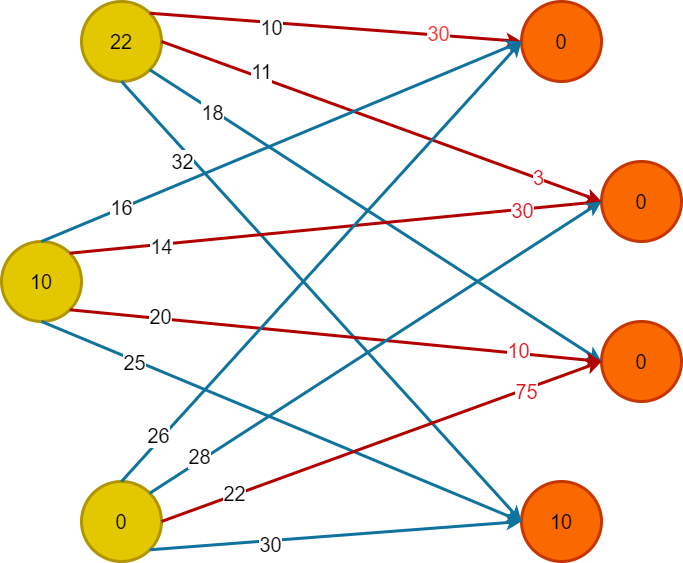

The diagram above was exported from draw.io. Its source (the exported page's mxGraphModel, read from the mxfile embedded in the PNG):
<mxGraphModel dx="780" dy="462" grid="1" gridSize="10" guides="1" tooltips="1" connect="1" arrows="1" fold="1" page="1" pageScale="1" pageWidth="827" pageHeight="1169" math="0" shadow="0">
  <root>
    <mxCell id="0" />
    <mxCell id="1" parent="0" />
    <mxCell id="ZoI9kjcBAeSqfkq3mF2D-1" value="22" style="ellipse;whiteSpace=wrap;html=1;aspect=fixed;fillColor=#e3c800;strokeColor=#B09500;strokeWidth=3;fontColor=#000000;fontSize=20;" parent="1" vertex="1">
      <mxGeometry x="160" y="80" width="80" height="80" as="geometry" />
    </mxCell>
    <mxCell id="ZoI9kjcBAeSqfkq3mF2D-2" value="0" style="ellipse;whiteSpace=wrap;html=1;aspect=fixed;strokeWidth=3;fillColor=#fa6800;strokeColor=#C73500;fontColor=#000000;fontSize=20;" parent="1" vertex="1">
      <mxGeometry x="600" y="80" width="80" height="80" as="geometry" />
    </mxCell>
    <mxCell id="ZoI9kjcBAeSqfkq3mF2D-3" value="10" style="ellipse;whiteSpace=wrap;html=1;aspect=fixed;fillColor=#e3c800;strokeColor=#B09500;strokeWidth=3;fontColor=#000000;fontSize=20;" parent="1" vertex="1">
      <mxGeometry x="80" y="320" width="80" height="80" as="geometry" />
    </mxCell>
    <mxCell id="ZoI9kjcBAeSqfkq3mF2D-4" value="0" style="ellipse;whiteSpace=wrap;html=1;aspect=fixed;strokeWidth=3;fillColor=#fa6800;strokeColor=#C73500;fontColor=#000000;fontSize=20;" parent="1" vertex="1">
      <mxGeometry x="680" y="240" width="80" height="80" as="geometry" />
    </mxCell>
    <mxCell id="ZoI9kjcBAeSqfkq3mF2D-5" value="0" style="ellipse;whiteSpace=wrap;html=1;aspect=fixed;strokeWidth=3;fillColor=#fa6800;strokeColor=#C73500;fontColor=#000000;fontSize=20;" parent="1" vertex="1">
      <mxGeometry x="680" y="400" width="80" height="80" as="geometry" />
    </mxCell>
    <mxCell id="ZoI9kjcBAeSqfkq3mF2D-6" value="0" style="ellipse;whiteSpace=wrap;html=1;aspect=fixed;fillColor=#e3c800;strokeColor=#B09500;strokeWidth=3;fontColor=#000000;fontSize=20;" parent="1" vertex="1">
      <mxGeometry x="160" y="560" width="80" height="80" as="geometry" />
    </mxCell>
    <mxCell id="ZoI9kjcBAeSqfkq3mF2D-7" value="10" style="ellipse;whiteSpace=wrap;html=1;aspect=fixed;strokeWidth=3;fillColor=#fa6800;strokeColor=#C73500;fontColor=#000000;fontSize=20;" parent="1" vertex="1">
      <mxGeometry x="600" y="560" width="80" height="80" as="geometry" />
    </mxCell>
    <mxCell id="ZoI9kjcBAeSqfkq3mF2D-8" value="" style="endArrow=classic;html=1;rounded=0;exitX=1;exitY=0;exitDx=0;exitDy=0;entryX=0;entryY=0.5;entryDx=0;entryDy=0;strokeWidth=3;fillColor=#e51400;strokeColor=#B20000;fontSize=20;" parent="1" source="ZoI9kjcBAeSqfkq3mF2D-1" target="ZoI9kjcBAeSqfkq3mF2D-2" edge="1">
      <mxGeometry width="50" height="50" relative="1" as="geometry">
        <mxPoint x="470" y="330" as="sourcePoint" />
        <mxPoint x="520" y="280" as="targetPoint" />
      </mxGeometry>
    </mxCell>
    <mxCell id="ZoI9kjcBAeSqfkq3mF2D-21" value="10" style="edgeLabel;html=1;align=center;verticalAlign=middle;resizable=0;points=[];fontSize=20;" parent="ZoI9kjcBAeSqfkq3mF2D-8" vertex="1" connectable="0">
      <mxGeometry x="-0.1212" y="-1" relative="1" as="geometry">
        <mxPoint x="-42" as="offset" />
      </mxGeometry>
    </mxCell>
    <mxCell id="ZoI9kjcBAeSqfkq3mF2D-34" value="30" style="edgeLabel;html=1;align=center;verticalAlign=middle;resizable=0;points=[];fontSize=20;fontColor=#FF3333;" parent="ZoI9kjcBAeSqfkq3mF2D-8" vertex="1" connectable="0">
      <mxGeometry x="0.5482" y="2" relative="1" as="geometry">
        <mxPoint as="offset" />
      </mxGeometry>
    </mxCell>
    <mxCell id="ZoI9kjcBAeSqfkq3mF2D-9" value="" style="endArrow=classic;html=1;rounded=0;exitX=1;exitY=0.5;exitDx=0;exitDy=0;entryX=0;entryY=0.5;entryDx=0;entryDy=0;fillColor=#e51400;strokeColor=#B20000;strokeWidth=3;fontSize=20;" parent="1" source="ZoI9kjcBAeSqfkq3mF2D-1" target="ZoI9kjcBAeSqfkq3mF2D-4" edge="1">
      <mxGeometry width="50" height="50" relative="1" as="geometry">
        <mxPoint x="230.0042712474585" y="319.9957287525416" as="sourcePoint" />
        <mxPoint x="460" y="200" as="targetPoint" />
      </mxGeometry>
    </mxCell>
    <mxCell id="ZoI9kjcBAeSqfkq3mF2D-22" value="11" style="edgeLabel;html=1;align=center;verticalAlign=middle;resizable=0;points=[];fontSize=20;" parent="ZoI9kjcBAeSqfkq3mF2D-9" vertex="1" connectable="0">
      <mxGeometry x="-0.374" y="5" relative="1" as="geometry">
        <mxPoint x="-40" y="-16" as="offset" />
      </mxGeometry>
    </mxCell>
    <mxCell id="-Rmaazku2yIqSIrRBR8C-4" value="3" style="edgeLabel;html=1;align=center;verticalAlign=middle;resizable=0;points=[];fontSize=20;fontColor=#e1141e;" vertex="1" connectable="0" parent="ZoI9kjcBAeSqfkq3mF2D-9">
      <mxGeometry x="0.708" y="1" relative="1" as="geometry">
        <mxPoint as="offset" />
      </mxGeometry>
    </mxCell>
    <mxCell id="ZoI9kjcBAeSqfkq3mF2D-10" value="" style="endArrow=classic;html=1;rounded=0;exitX=0.5;exitY=1;exitDx=0;exitDy=0;entryX=0;entryY=0.5;entryDx=0;entryDy=0;fillColor=#b1ddf0;strokeColor=#10739e;strokeWidth=3;fontSize=20;" parent="1" source="ZoI9kjcBAeSqfkq3mF2D-1" target="ZoI9kjcBAeSqfkq3mF2D-7" edge="1">
      <mxGeometry width="50" height="50" relative="1" as="geometry">
        <mxPoint x="470" y="330" as="sourcePoint" />
        <mxPoint x="520" y="280" as="targetPoint" />
      </mxGeometry>
    </mxCell>
    <mxCell id="ZoI9kjcBAeSqfkq3mF2D-24" value="32" style="edgeLabel;html=1;align=center;verticalAlign=middle;resizable=0;points=[];fontSize=20;" parent="ZoI9kjcBAeSqfkq3mF2D-10" vertex="1" connectable="0">
      <mxGeometry x="-0.6208" y="-2" relative="1" as="geometry">
        <mxPoint x="-14" y="-5" as="offset" />
      </mxGeometry>
    </mxCell>
    <mxCell id="ZoI9kjcBAeSqfkq3mF2D-11" value="" style="endArrow=classic;html=1;rounded=0;exitX=1;exitY=1;exitDx=0;exitDy=0;entryX=0;entryY=0.5;entryDx=0;entryDy=0;fillColor=#b1ddf0;strokeColor=#10739e;strokeWidth=3;fontSize=20;" parent="1" source="ZoI9kjcBAeSqfkq3mF2D-1" target="ZoI9kjcBAeSqfkq3mF2D-5" edge="1">
      <mxGeometry width="50" height="50" relative="1" as="geometry">
        <mxPoint x="470" y="330" as="sourcePoint" />
        <mxPoint x="520" y="280" as="targetPoint" />
      </mxGeometry>
    </mxCell>
    <mxCell id="ZoI9kjcBAeSqfkq3mF2D-23" value="18" style="edgeLabel;html=1;align=center;verticalAlign=middle;resizable=0;points=[];fontSize=20;" parent="ZoI9kjcBAeSqfkq3mF2D-11" vertex="1" connectable="0">
      <mxGeometry x="-0.5738" y="1" relative="1" as="geometry">
        <mxPoint x="-35" y="-19" as="offset" />
      </mxGeometry>
    </mxCell>
    <mxCell id="ZoI9kjcBAeSqfkq3mF2D-13" value="" style="endArrow=classic;html=1;rounded=0;exitX=1;exitY=1;exitDx=0;exitDy=0;entryX=0;entryY=0.5;entryDx=0;entryDy=0;fillColor=#b1ddf0;strokeColor=#10739e;strokeWidth=3;fontSize=20;" parent="1" source="ZoI9kjcBAeSqfkq3mF2D-6" target="ZoI9kjcBAeSqfkq3mF2D-7" edge="1">
      <mxGeometry width="50" height="50" relative="1" as="geometry">
        <mxPoint x="470" y="480" as="sourcePoint" />
        <mxPoint x="520" y="430" as="targetPoint" />
      </mxGeometry>
    </mxCell>
    <mxCell id="ZoI9kjcBAeSqfkq3mF2D-32" value="30" style="edgeLabel;html=1;align=center;verticalAlign=middle;resizable=0;points=[];fontSize=20;" parent="ZoI9kjcBAeSqfkq3mF2D-13" vertex="1" connectable="0">
      <mxGeometry x="-0.3563" y="-3" relative="1" as="geometry">
        <mxPoint as="offset" />
      </mxGeometry>
    </mxCell>
    <mxCell id="ZoI9kjcBAeSqfkq3mF2D-14" value="" style="endArrow=classic;html=1;rounded=0;exitX=0.5;exitY=1;exitDx=0;exitDy=0;entryX=0;entryY=0.5;entryDx=0;entryDy=0;fillColor=#b1ddf0;strokeColor=#10739e;strokeWidth=3;fontSize=20;" parent="1" source="ZoI9kjcBAeSqfkq3mF2D-3" target="ZoI9kjcBAeSqfkq3mF2D-7" edge="1">
      <mxGeometry width="50" height="50" relative="1" as="geometry">
        <mxPoint x="190" y="520" as="sourcePoint" />
        <mxPoint x="440" y="430" as="targetPoint" />
      </mxGeometry>
    </mxCell>
    <mxCell id="ZoI9kjcBAeSqfkq3mF2D-28" value="25" style="edgeLabel;html=1;align=center;verticalAlign=middle;resizable=0;points=[];fontSize=20;" parent="ZoI9kjcBAeSqfkq3mF2D-14" vertex="1" connectable="0">
      <mxGeometry x="-0.6066" y="-1" relative="1" as="geometry">
        <mxPoint x="-1" as="offset" />
      </mxGeometry>
    </mxCell>
    <mxCell id="ZoI9kjcBAeSqfkq3mF2D-15" value="" style="endArrow=classic;html=1;rounded=0;exitX=0.5;exitY=0;exitDx=0;exitDy=0;entryX=0;entryY=0.5;entryDx=0;entryDy=0;fillColor=#b1ddf0;strokeColor=#10739e;strokeWidth=3;fontSize=20;" parent="1" source="ZoI9kjcBAeSqfkq3mF2D-3" target="ZoI9kjcBAeSqfkq3mF2D-2" edge="1">
      <mxGeometry width="50" height="50" relative="1" as="geometry">
        <mxPoint x="470" y="480" as="sourcePoint" />
        <mxPoint x="520" y="430" as="targetPoint" />
      </mxGeometry>
    </mxCell>
    <mxCell id="ZoI9kjcBAeSqfkq3mF2D-25" value="16" style="edgeLabel;html=1;align=center;verticalAlign=middle;resizable=0;points=[];fontSize=20;" parent="ZoI9kjcBAeSqfkq3mF2D-15" vertex="1" connectable="0">
      <mxGeometry x="-0.6678" relative="1" as="geometry">
        <mxPoint y="-1" as="offset" />
      </mxGeometry>
    </mxCell>
    <mxCell id="ZoI9kjcBAeSqfkq3mF2D-16" value="" style="endArrow=classic;html=1;rounded=0;exitX=1;exitY=0;exitDx=0;exitDy=0;fillColor=#e51400;strokeColor=#B20000;strokeWidth=3;entryX=0;entryY=0.5;entryDx=0;entryDy=0;fontSize=20;" parent="1" source="ZoI9kjcBAeSqfkq3mF2D-3" target="ZoI9kjcBAeSqfkq3mF2D-4" edge="1">
      <mxGeometry width="50" height="50" relative="1" as="geometry">
        <mxPoint x="470" y="480" as="sourcePoint" />
        <mxPoint x="640" y="280" as="targetPoint" />
      </mxGeometry>
    </mxCell>
    <mxCell id="ZoI9kjcBAeSqfkq3mF2D-26" value="14" style="edgeLabel;html=1;align=center;verticalAlign=middle;resizable=0;points=[];fontSize=20;" parent="ZoI9kjcBAeSqfkq3mF2D-16" vertex="1" connectable="0">
      <mxGeometry x="-0.6587" y="-2" relative="1" as="geometry">
        <mxPoint as="offset" />
      </mxGeometry>
    </mxCell>
    <mxCell id="-Rmaazku2yIqSIrRBR8C-5" value="30" style="edgeLabel;html=1;align=center;verticalAlign=middle;resizable=0;points=[];fontSize=20;fontColor=#e1141e;" vertex="1" connectable="0" parent="ZoI9kjcBAeSqfkq3mF2D-16">
      <mxGeometry x="0.6986" y="-1" relative="1" as="geometry">
        <mxPoint as="offset" />
      </mxGeometry>
    </mxCell>
    <mxCell id="ZoI9kjcBAeSqfkq3mF2D-17" value="" style="endArrow=classic;html=1;rounded=0;exitX=1;exitY=1;exitDx=0;exitDy=0;entryX=0;entryY=0.5;entryDx=0;entryDy=0;fillColor=#e51400;strokeColor=#B20000;strokeWidth=3;fontSize=20;" parent="1" source="ZoI9kjcBAeSqfkq3mF2D-3" target="ZoI9kjcBAeSqfkq3mF2D-5" edge="1">
      <mxGeometry width="50" height="50" relative="1" as="geometry">
        <mxPoint x="470" y="480" as="sourcePoint" />
        <mxPoint x="520" y="430" as="targetPoint" />
      </mxGeometry>
    </mxCell>
    <mxCell id="ZoI9kjcBAeSqfkq3mF2D-27" value="20" style="edgeLabel;html=1;align=center;verticalAlign=middle;resizable=0;points=[];fontSize=20;" parent="ZoI9kjcBAeSqfkq3mF2D-17" vertex="1" connectable="0">
      <mxGeometry x="-0.6633" y="3" relative="1" as="geometry">
        <mxPoint as="offset" />
      </mxGeometry>
    </mxCell>
    <mxCell id="-Rmaazku2yIqSIrRBR8C-8" value="10" style="edgeLabel;html=1;align=center;verticalAlign=middle;resizable=0;points=[];fontSize=20;fontColor=#e1141e;" vertex="1" connectable="0" parent="ZoI9kjcBAeSqfkq3mF2D-17">
      <mxGeometry x="0.683" y="3" relative="1" as="geometry">
        <mxPoint as="offset" />
      </mxGeometry>
    </mxCell>
    <mxCell id="ZoI9kjcBAeSqfkq3mF2D-18" value="" style="endArrow=classic;html=1;rounded=0;exitX=0.5;exitY=0;exitDx=0;exitDy=0;entryX=0;entryY=0.5;entryDx=0;entryDy=0;fillColor=#b1ddf0;strokeColor=#10739e;strokeWidth=3;fontSize=20;" parent="1" source="ZoI9kjcBAeSqfkq3mF2D-6" target="ZoI9kjcBAeSqfkq3mF2D-2" edge="1">
      <mxGeometry width="50" height="50" relative="1" as="geometry">
        <mxPoint x="470" y="480" as="sourcePoint" />
        <mxPoint x="520" y="430" as="targetPoint" />
      </mxGeometry>
    </mxCell>
    <mxCell id="ZoI9kjcBAeSqfkq3mF2D-29" value="26" style="edgeLabel;html=1;align=center;verticalAlign=middle;resizable=0;points=[];fontSize=20;" parent="ZoI9kjcBAeSqfkq3mF2D-18" vertex="1" connectable="0">
      <mxGeometry x="-0.8014" y="4" relative="1" as="geometry">
        <mxPoint as="offset" />
      </mxGeometry>
    </mxCell>
    <mxCell id="ZoI9kjcBAeSqfkq3mF2D-19" value="" style="endArrow=classic;html=1;rounded=0;exitX=1;exitY=0;exitDx=0;exitDy=0;entryX=0;entryY=0.5;entryDx=0;entryDy=0;fillColor=#b1ddf0;strokeColor=#10739e;strokeWidth=3;fontSize=20;" parent="1" source="ZoI9kjcBAeSqfkq3mF2D-6" target="ZoI9kjcBAeSqfkq3mF2D-4" edge="1">
      <mxGeometry width="50" height="50" relative="1" as="geometry">
        <mxPoint x="470" y="480" as="sourcePoint" />
        <mxPoint x="520" y="430" as="targetPoint" />
      </mxGeometry>
    </mxCell>
    <mxCell id="ZoI9kjcBAeSqfkq3mF2D-30" value="28" style="edgeLabel;html=1;align=center;verticalAlign=middle;resizable=0;points=[];fontSize=20;" parent="ZoI9kjcBAeSqfkq3mF2D-19" vertex="1" connectable="0">
      <mxGeometry x="-0.7746" y="5" relative="1" as="geometry">
        <mxPoint x="1" as="offset" />
      </mxGeometry>
    </mxCell>
    <mxCell id="ZoI9kjcBAeSqfkq3mF2D-20" value="" style="endArrow=classic;html=1;rounded=0;exitX=1;exitY=0.5;exitDx=0;exitDy=0;entryX=0;entryY=0.5;entryDx=0;entryDy=0;fillColor=#e51400;strokeColor=#B20000;strokeWidth=3;fontSize=20;" parent="1" source="ZoI9kjcBAeSqfkq3mF2D-6" target="ZoI9kjcBAeSqfkq3mF2D-5" edge="1">
      <mxGeometry width="50" height="50" relative="1" as="geometry">
        <mxPoint x="280" y="584" as="sourcePoint" />
        <mxPoint x="330" y="534" as="targetPoint" />
      </mxGeometry>
    </mxCell>
    <mxCell id="ZoI9kjcBAeSqfkq3mF2D-31" value="22" style="edgeLabel;html=1;align=center;verticalAlign=middle;resizable=0;points=[];fontSize=20;" parent="ZoI9kjcBAeSqfkq3mF2D-20" vertex="1" connectable="0">
      <mxGeometry x="-0.6607" y="2" relative="1" as="geometry">
        <mxPoint x="-1" as="offset" />
      </mxGeometry>
    </mxCell>
    <mxCell id="-Rmaazku2yIqSIrRBR8C-7" value="75" style="edgeLabel;html=1;align=center;verticalAlign=middle;resizable=0;points=[];fontSize=20;fontColor=#e1141e;" vertex="1" connectable="0" parent="ZoI9kjcBAeSqfkq3mF2D-20">
      <mxGeometry x="0.6511" y="-2" relative="1" as="geometry">
        <mxPoint as="offset" />
      </mxGeometry>
    </mxCell>
  </root>
</mxGraphModel>